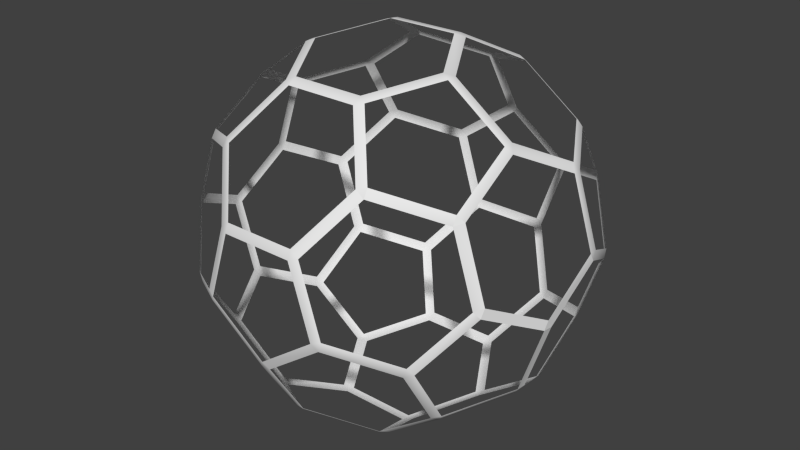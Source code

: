 # Source: Fullerene_Shield.blend  (saved by Blender 2.79.0; exported with 4.5.12 LTS)
import bpy
from mathutils import Matrix  # noqa: F401  (used for matrix-valued properties, if any)

bpy.ops.wm.read_factory_settings(use_empty=True)
scene = bpy.context.scene
scene.name = 'Scene'

# ---- collections
col_collection_1 = bpy.data.collections.new('Collection 1'); scene.collection.children.link(col_collection_1)

# ---- world
world_world = bpy.data.worlds.new('World'); scene.world = world_world
world_world.color = (0.05088, 0.05088, 0.05088)
world_world.use_sun_shadow = False
world_world.sun_shadow_jitter_overblur = 0.0
world_world.cycles.sampling_method = 'NONE'
world_world.cycles.sample_map_resolution = 256

# ---- meshes
me_fullerene_shield = bpy.data.meshes.new('Fullerene Shield')
me_fullerene_shield.from_pydata([(0.1994, -0.4254, -0.06213), (0.3421, -0.3217, -0.06346), (0.3559, -0.2121, -0.2312), (0.4109, -0.04289, -0.2334), (0.3559, -0.3038, -0.07872), (0.4109, -0.2262, 0.07169), (-0.3979, 0.03898, 0.2555), (-0.309, -0.08232, 0.3506), (-0.3009, -0.1071, 0.3509), (-0.3009, -0.2596, 0.2593), (-0.3429, 0.2082, 0.2534), (-0.165, -0.03441, 0.4436), (-0.157, -0.05911, 0.4439), (-0.157, -0.3642, 0.2606), (0.3085, -0.2716, 0.2359), (0.1658, -0.3752, 0.2372), (0.1976, 0.2762, 0.3341), (0.3417, 0.2282, 0.241), (0.3417, 0.32, 0.08835), (-0.08898, 0.1501, 0.4413), (0.08896, 0.1501, 0.4413), (0.1779, 0.2714, 0.3462), (0.4659, 0.03468, -0.08296), (0.08896, 0.4601, -0.07462), (-0.08898, 0.4601, -0.07462), (0.1779, 0.4331, 0.0771), (-0.1779, 0.4331, 0.0771), (0.3966, -0.2449, 0.08556), (-0.08898, 0.4061, 0.2288), (0.08896, 0.4061, 0.2288), (-0.3417, 0.32, 0.08835), (-0.3417, 0.2282, 0.241), (-0.1086, 0.3976, 0.2389), (-0.1976, 0.4246, 0.08703), (-0.1976, 0.2762, 0.3341), (0.1113, -0.4521, 0.08822), (0.1441, 0.3799, -0.2486), (-1.066e-05, 0.332, -0.3417), (-0.1441, 0.3799, -0.2486), (-0.08907, 0.4576, -0.09808), (0.08905, 0.4576, -0.09808), (0.1976, 0.4246, 0.08703), (0.1085, 0.3976, 0.2389), (0.08896, 0.3927, 0.2511), (-0.08898, 0.3927, 0.2511), (-0.1779, 0.2714, 0.3462), (-0.11, 0.1348, 0.4415), (-0.199, 0.2561, 0.3464), (-0.4639, 0.05591, -0.09305), (-0.4088, 0.2253, -0.09517), (-0.3198, 0.2523, -0.247), (-0.4088, -0.02174, -0.2436), (-0.3198, 0.09966, -0.3388), (0.01299, -0.1637, 0.4452), (0.01299, -0.3162, 0.3535), (0.3009, -0.1071, 0.3509), (0.1569, -0.05911, 0.4439), (0.3009, -0.2596, 0.2593), (0.1569, -0.3642, 0.2606), (-0.01301, -0.3162, 0.3535), (-0.01301, -0.1637, 0.4452), (0.4088, 0.2253, -0.09517), (0.4638, 0.05591, -0.09305), (0.4088, -0.02174, -0.2436), (0.3197, 0.09966, -0.3388), (0.3197, 0.2523, -0.247), (0.4659, 0.05697, -0.06957), (0.4109, 0.2262, -0.07169), (0.3559, 0.3038, 0.07872), (0.3559, 0.2121, 0.2312), (0.4109, 0.0429, 0.2334), (0.1989, 0.2561, 0.3464), (0.11, 0.1348, 0.4415), (0.3429, 0.2082, 0.2534), (0.3979, 0.03898, 0.2555), (0.309, -0.08232, 0.3506), (0.165, -0.03441, 0.4436), (0.1441, -0.04116, 0.4522), (0.08905, 0.1282, 0.4501), (-1.066e-05, -0.1459, 0.4535), (-0.1441, -0.04116, 0.4522), (-0.08907, 0.1282, 0.4501), (-0.4088, 0.02175, 0.2436), (-0.4639, -0.05591, 0.09305), (-0.3198, -0.09965, 0.3388), (-0.4088, -0.2253, 0.09517), (-0.3198, -0.2523, 0.247), (0.08905, -0.1282, -0.4501), (-0.08907, -0.1282, -0.4501), (0.1441, 0.04116, -0.4522), (-1.066e-05, 0.1459, -0.4535), (-0.1441, 0.04116, -0.4522), (0.4088, -0.2253, 0.09517), (0.3197, -0.2523, 0.247), (0.3197, -0.09965, 0.3388), (0.4088, 0.02175, 0.2436), (-0.08907, -0.4576, 0.09808), (0.08905, -0.4576, 0.09808), (-0.1441, -0.3799, 0.2486), (0.1441, -0.3799, 0.2486), (-1.066e-05, -0.332, 0.3417), (-0.1976, -0.4246, -0.08703), (-0.3417, -0.3199, -0.08834), (-0.1086, -0.3976, -0.2389), (-0.1976, -0.2762, -0.3341), (-0.3417, -0.2282, -0.241), (0.1976, -0.4246, -0.08703), (0.1085, -0.3976, -0.2389), (0.1976, -0.2762, -0.3341), (0.3417, -0.2282, -0.241), (0.3417, -0.3199, -0.08834), (-0.08898, -0.4061, -0.2288), (0.08896, -0.4061, -0.2288), (0.08896, -0.3927, -0.2511), (-0.08898, -0.3927, -0.2511), (0.08896, -0.1501, -0.4413), (0.1779, -0.2714, -0.3462), (0.1989, -0.2561, -0.3464), (0.11, -0.1348, -0.4415), (0.1779, -0.4331, -0.0771), (0.08896, -0.4601, 0.07462), (0.3429, -0.2082, -0.2534), (0.3979, -0.03898, -0.2555), (-0.1779, -0.2714, -0.3462), (-0.08898, -0.1501, -0.4413), (-0.11, -0.1348, -0.4415), (-0.199, -0.2561, -0.3464), (-0.3979, -0.2439, 0.08555), (-0.3429, -0.3215, -0.06485), (-0.3559, -0.3038, -0.07872), (-0.4109, -0.2262, 0.07169), (-0.1779, -0.4331, -0.0771), (-0.199, -0.4261, -0.0635), (-0.08898, -0.4601, 0.07462), (-0.11, -0.4531, 0.08823), (-0.3559, -0.2121, -0.2312), (-0.4109, -0.04289, -0.2334), (-0.3429, -0.2082, -0.2534), (-0.3979, -0.03898, -0.2555), (0.165, 0.03442, -0.4436), (-0.01301, 0.1637, -0.4452), (-0.157, 0.05912, -0.4439), (0.1569, 0.05912, -0.4439), (0.01299, 0.1637, -0.4452), (-0.165, 0.03442, -0.4436), (0.309, 0.08233, -0.3506), (-0.3009, 0.1071, -0.3509), (-0.01301, 0.3162, -0.3535), (0.01299, 0.3162, -0.3535), (0.3009, 0.1071, -0.3509), (-0.309, 0.08233, -0.3506), (-0.309, -0.2709, 0.2373), (-0.4659, -0.03468, 0.08296), (-0.4109, 0.0429, 0.2334), (-0.4659, 0.05697, -0.06957), (-0.165, -0.3755, 0.2386), (-0.3559, 0.2121, 0.2312), (-0.4659, -0.05696, 0.06957), (-0.4659, 0.03468, -0.08296), (0.3429, 0.3215, 0.06485), (0.3979, 0.2439, -0.08554), (-0.1658, 0.3752, -0.2372), (-0.3085, 0.2716, -0.2359), (-0.3966, 0.2449, -0.08556), (-0.3559, 0.3038, 0.07872), (-0.4109, 0.2262, -0.07169), (0.1989, 0.4261, 0.0635), (-0.1113, 0.4521, -0.08822), (-0.1995, 0.4254, 0.06213), (-0.3421, 0.3217, 0.06346), (0.309, 0.2709, -0.2373), (0.165, 0.3755, -0.2386), (0.11, 0.4531, -0.08823), (-0.3009, 0.2596, -0.2593), (-0.157, 0.3642, -0.2606), (0.3009, 0.2596, -0.2593), (0.1569, 0.3642, -0.2606), (0.4659, -0.05696, 0.06957), (0.4659, -0.03468, 0.08296), (0.4638, -0.05591, 0.09305)], [], [(130, 127, 129), (102, 105, 129), (35, 0, 120), (169, 164, 163), (101, 131, 103), (113, 114, 112), (50, 162, 49), (162, 173, 161), (137, 138, 135), (52, 51, 150), (38, 174, 37), (39, 167, 38), (25, 23, 166), (18, 68, 17), (43, 42, 21), (28, 29, 44), (168, 33, 169), (30, 31, 164), (44, 45, 32), (28, 32, 26), (18, 41, 159), (25, 41, 29), (89, 142, 90), (143, 148, 140), (63, 3, 62), (177, 178, 22), (5, 4, 27), (110, 4, 109), (31, 34, 10), (45, 19, 47), (40, 36, 172), (36, 37, 176), (26, 168, 24), (39, 40, 24), (160, 170, 61), (170, 171, 175), (3, 122, 2), (64, 145, 63), (107, 112, 106), (110, 106, 1), (93, 92, 14), (92, 179, 5), (66, 67, 62), (159, 160, 68), (64, 65, 149), (142, 139, 149), (86, 151, 85), (82, 83, 153), (102, 128, 101), (134, 133, 132), (10, 6, 156), (84, 82, 7), (154, 152, 158), (85, 130, 83), (87, 118, 89), (118, 115, 117), (91, 90, 141), (88, 91, 125), (104, 103, 123), (105, 104, 137), (109, 121, 108), (107, 108, 113), (51, 48, 136), (49, 165, 48), (52, 146, 50), (141, 146, 144), (125, 126, 124), (87, 88, 115), (177, 179, 178), (178, 179, 95), (95, 70, 178), (70, 95, 74), (75, 74, 94), (94, 74, 95), (94, 55, 75), (73, 17, 69), (73, 70, 74), (70, 73, 69), (71, 17, 73), (17, 71, 16), (16, 71, 21), (20, 21, 72), (72, 21, 71), (78, 20, 72), (78, 72, 77), (72, 76, 77), (77, 76, 56), (75, 55, 76), (55, 56, 76), (77, 56, 79), (56, 53, 79), (79, 53, 60), (60, 53, 59), (53, 54, 59), (59, 54, 100), (100, 54, 99), (54, 58, 99), (58, 15, 99), (58, 57, 15), (15, 57, 14), (93, 14, 57), (93, 57, 94), (57, 55, 94), (99, 15, 97), (15, 35, 97), (97, 35, 120), (97, 120, 96), (120, 133, 96), (96, 133, 134), (96, 134, 98), (134, 155, 98), (98, 155, 13), (59, 98, 13), (100, 98, 59), (13, 155, 9), (155, 151, 9), (86, 9, 151), (84, 9, 86), (9, 84, 8), (7, 8, 84), (8, 7, 12), (7, 11, 12), (12, 11, 80), (79, 60, 80), (60, 12, 80), (11, 46, 80), (80, 46, 81), (46, 19, 81), (81, 19, 78), (19, 20, 78), (47, 19, 46), (45, 47, 34), (10, 34, 47), (10, 156, 31), (164, 31, 156), (164, 169, 30), (169, 33, 30), (33, 168, 26), (26, 32, 33), (32, 28, 44), (32, 45, 34), (44, 29, 43), (43, 29, 42), (21, 42, 16), (29, 41, 42), (25, 166, 41), (159, 41, 166), (159, 68, 18), (17, 68, 69), (166, 23, 172), (172, 23, 40), (24, 40, 23), (24, 167, 39), (24, 168, 167), (38, 167, 161), (38, 161, 174), (37, 174, 147), (37, 147, 148), (176, 37, 148), (176, 171, 36), (172, 36, 171), (143, 140, 90), (140, 148, 147), (90, 142, 143), (89, 139, 142), (149, 139, 145), (64, 149, 145), (149, 65, 175), (170, 175, 65), (175, 171, 176), (61, 170, 65), (67, 160, 61), (68, 160, 67), (62, 67, 61), (62, 22, 66), (178, 66, 22), (62, 3, 22), (63, 122, 3), (63, 145, 122), (2, 122, 121), (109, 2, 121), (109, 4, 2), (110, 1, 4), (27, 4, 1), (5, 27, 92), (179, 177, 5), (14, 92, 27), (1, 106, 0), (119, 0, 106), (106, 112, 119), (113, 112, 107), (113, 108, 116), (108, 117, 116), (108, 121, 117), (117, 115, 116), (87, 115, 118), (89, 118, 139), (115, 88, 124), (125, 124, 88), (124, 126, 123), (123, 126, 104), (125, 91, 144), (141, 144, 91), (141, 90, 140), (144, 146, 150), (150, 146, 52), (50, 146, 173), (173, 162, 50), (161, 173, 174), (49, 162, 163), (49, 163, 165), (48, 165, 154), (154, 158, 48), (136, 48, 158), (136, 138, 51), (150, 51, 138), (135, 138, 136), (137, 135, 105), (137, 104, 126), (123, 103, 114), (103, 111, 114), (112, 114, 111), (103, 131, 111), (101, 132, 131), (132, 133, 131), (101, 128, 132), (102, 129, 128), (129, 105, 135), (129, 127, 128), (85, 127, 130), (83, 130, 157), (157, 152, 83), (158, 152, 157), (153, 83, 152), (153, 6, 82), (85, 151, 127), (7, 82, 6), (156, 6, 153), (163, 164, 165), (120, 0, 119)])
me_fullerene_shield.polygons.foreach_set('use_smooth', [1, 1, 1, 1, 1, 1, 1, 1, 1, 1, 1, 1, 1, 1, 1, 1, 1, 1, 1, 1, 1, 1, 1, 1, 1, 0, 1, 1, 1, 1, 1, 1, 1, 1, 1, 1, 1, 1, 1, 1, 1, 0, 1, 1, 1, 1, 1, 1, 1, 1, 1, 1, 1, 1, 1, 1, 1, 1, 1, 1, 1, 1, 1, 1, 1, 1, 1, 1, 0, 0, 0, 0, 1, 1, 1, 0, 0, 0, 0, 0, 0, 1, 1, 1, 1, 1, 1, 1, 1, 1, 1, 1, 1, 1, 1, 1, 1, 1, 1, 1, 1, 1, 1, 1, 1, 1, 1, 1, 1, 1, 1, 1, 1, 1, 1, 1, 1, 1, 1, 1, 1, 1, 1, 1, 1, 1, 1, 1, 1, 1, 1, 1, 1, 1, 1, 1, 1, 1, 1, 1, 1, 1, 1, 1, 1, 1, 1, 1, 1, 1, 1, 1, 1, 1, 1, 1, 1, 1, 1, 1, 1, 0, 1, 1, 1, 1, 1, 1, 1, 1, 1, 1, 1, 1, 1, 0, 1, 1, 1, 1, 1, 1, 1, 1, 1, 0, 1, 1, 1, 1, 1, 1, 1, 1, 1, 1, 1, 1, 1, 1, 1, 1, 1, 1, 1, 1, 1, 1, 1, 1, 1, 1, 1, 1, 1, 1, 1, 1, 1, 1, 1, 1, 1, 1, 1, 1, 1, 1, 1, 1, 1, 1, 1, 1, 1, 1, 1, 1, 1, 1])
me_fullerene_shield.use_remesh_preserve_volume = False
me_fullerene_shield.use_remesh_preserve_attributes = False
me_fullerene_shield.use_mirror_vertex_groups = False
me_fullerene_shield.update()
me_fullerene_shield.normals_split_custom_set([tuple(v) for v in zip(*[iter([0.8997, 0.407, 0.1578, 0.6804, 0.6726, -0.2909, 0.8841, 0.3934, 0.2523, 0.6138, 0.729, 0.3029, 0.653, 0.611, 0.4475, 0.8841, 0.3934, 0.2523, -0.5529, 0.827, -0.1019, -0.4372, 0.8806, -0.1825, -0.1557, 0.9803, 0.1215, 0.6348, -0.7518, 0.1782, 0.926, -0.348, -0.1466, 0.6036, -0.7921, 0.09025, 0.4411, 0.8188, 0.3674, 0.1492, 0.9888, 0.004858, 0.4028, 0.7547, 0.5178, -0.07936, 0.6523, 0.7538, -0.03876, 0.7366, 0.6752, 0.04038, 0.9458, 0.3224, 0.7571, -0.4748, 0.4487, 0.5404, -0.7951, 0.2753, 0.8951, -0.3712, 0.2472, 0.5404, -0.7951, 0.2753, 0.4011, -0.5382, 0.7413, 0.5455, -0.8139, 0.2, 0.5821, 0.3586, 0.7298, 0.6448, 0.2492, 0.7226, 0.9339, 0.2469, 0.2586, 0.7586, -0.2709, 0.5926, 0.8087, -0.04514, 0.5864, 0.6747, 0.08585, 0.7331, 0.1998, -0.7857, 0.5855, 0.4165, -0.5442, 0.7282, -0.06979, -0.7692, 0.6352, 0.1922, -0.9247, 0.3286, 0.5285, -0.8467, 0.06191, 0.1998, -0.7857, 0.5855, -0.03493, -0.991, -0.1289, -0.124, -0.9788, -0.1631, -0.4623, -0.8685, 0.1787, -0.6599, -0.6888, -0.3003, -0.9077, -0.3792, -0.1798, -0.7026, -0.5357, -0.4684, -0.1361, -0.6749, -0.7252, -0.3774, -0.7858, -0.4899, -0.194, -0.5429, -0.8171, -0.03823, -0.9716, -0.2334, -0.07253, -0.9788, -0.1916, -0.00253, -0.6825, -0.7309, 0.5297, -0.8174, 0.2264, 0.4347, -0.8523, -0.2909, 0.6348, -0.7518, 0.1782, 0.6237, -0.7483, -0.2261, 0.6707, -0.5867, -0.4537, 0.926, -0.348, -0.1466, -0.00253, -0.6825, -0.7309, 0.1237, -0.6613, -0.7399, 0.3192, -0.7694, -0.5532, -0.03823, -0.9716, -0.2334, 0.3192, -0.7694, -0.5532, 0.09129, -0.9843, -0.1511, -0.6599, -0.6888, -0.3003, -0.4802, -0.8331, -0.2746, -0.6108, -0.7709, 0.1805, -0.03493, -0.991, -0.1289, -0.4802, -0.8331, -0.2746, -0.07253, -0.9788, -0.1916, -0.1054, -0.08007, 0.9912, -0.5098, -0.3093, 0.8027, -0.01698, -0.292, 0.9563, -0.1833, -0.3352, 0.9241, -0.2801, -0.4998, 0.8196, 0.2106, -0.3705, 0.9046, -0.8497, -0.1195, 0.5135, -0.8935, 0.3207, 0.3144, -0.9234, -0.1948, 0.3308, -1.0, 0.0, 0.0, -1.0, 0.0, 0.0, -1.0, 0.0, 0.0, -0.9042, 0.418, -0.08748, -0.8963, 0.4432, 0.01634, -0.6005, 0.776, -0.193, -0.6173, 0.7054, 0.3484, -0.8963, 0.4432, 0.01634, -0.6176, 0.6019, 0.5062, 0.6707, -0.5867, -0.4537, 0.4625, -0.6698, -0.5809, 0.6367, -0.18, -0.7498, 0.1237, -0.6613, -0.7399, 0.1939, -0.5668, -0.8007, 0.5199, -0.2518, -0.8163, -0.04508, -0.959, 0.2797, -0.272, -0.867, 0.4177, -0.4877, -0.8468, 0.2124, -0.272, -0.867, 0.4177, -0.06979, -0.7692, 0.6352, -0.3712, -0.508, 0.7773, 0.09129, -0.9843, -0.1511, 0.5297, -0.8174, 0.2264, 0.09034, -0.9873, -0.1307, 0.1922, -0.9247, 0.3286, -0.04508, -0.959, 0.2797, 0.09034, -0.9873, -0.1307, -0.6739, -0.7336, 0.08771, -0.5797, -0.7704, 0.2655, -0.876, -0.3361, 0.3459, -0.5797, -0.7704, 0.2655, -0.5707, -0.7705, 0.284, -0.3887, -0.6519, 0.6511, -0.8935, 0.3207, 0.3144, -0.6375, 0.1272, 0.7599, -0.8648, 0.4337, 0.2531, -0.7681, -0.2476, 0.5905, -0.6282, 0.1668, 0.7599, -0.8497, -0.1195, 0.5135, -0.3852, 0.8045, 0.4521, 0.04038, 0.9458, 0.3224, -0.5467, 0.8044, 0.2325, -0.6173, 0.7054, 0.3484, -0.5467, 0.8044, 0.2325, -0.6081, 0.7741, -0.1762, -0.6968, 0.4215, -0.5804, -0.8363, 0.4575, -0.302, -0.5985, 0.7743, -0.2055, -0.866, 0.4628, -0.1893, -0.947, 0.3065, -0.09661, -0.947, 0.3065, -0.09661, -0.9955, -0.08372, -0.04441, -0.9181, -0.3694, -0.1433, -0.9234, -0.1948, 0.3308, -0.6108, -0.7709, 0.1805, -0.6739, -0.7336, 0.08771, -0.9077, -0.3792, -0.1798, -0.7681, -0.2476, 0.5905, -0.7983, -0.3838, 0.4642, -0.5208, -0.4509, 0.7249, -0.5098, -0.3093, 0.8027, -0.5426, 0.144, 0.8276, -0.5208, -0.4509, 0.7249, 0.7739, 0.4151, -0.4783, 0.5499, 0.7953, -0.2551, 0.9066, 0.3321, -0.2602, 0.8023, 0.03104, -0.5961, 0.9406, 0.1113, -0.3208, 0.915, -0.32, -0.2455, 0.6138, 0.729, 0.3029, 0.6971, 0.7003, -0.154, 0.4411, 0.8188, 0.3674, 0.5021, 0.856, -0.1228, 0.03975, 0.9865, 0.159, 0.5382, 0.8289, -0.1526, 0.6367, -0.18, -0.7498, 0.6633, -0.2905, -0.6896, 0.9135, -0.301, -0.2738, 0.6995, 0.3351, -0.6312, 0.8023, 0.03104, -0.5961, 0.6109, -0.1147, -0.7834, 0.9463, -0.2785, -0.1641, 0.9764, -0.2112, -0.04505, 0.9671, 0.2296, 0.1094, 0.9066, 0.3321, -0.2602, 0.8997, 0.407, 0.1578, 0.9406, 0.1113, -0.3208, -0.2037, 0.1085, 0.973, -0.5224, 0.2928, 0.8008, -0.1054, -0.08007, 0.9912, -0.5224, 0.2928, 0.8008, 0.003707, 0.4838, 0.8752, -0.5985, 0.3067, 0.74, 0.2015, 0.04298, 0.9785, 0.03189, -0.2144, 0.9762, 0.3519, -0.4188, 0.8371, 0.08657, 0.1101, 0.9901, 0.2015, 0.04298, 0.9785, 0.4904, 0.1544, 0.8577, 0.5365, 0.5961, 0.5973, 0.4028, 0.7547, 0.5178, 0.1355, 0.6745, 0.7257, 0.653, 0.611, 0.4475, 0.5365, 0.5961, 0.5973, 0.5821, 0.3586, 0.7298, -0.6176, 0.6019, 0.5062, -0.6581, 0.1627, 0.7352, -0.4679, 0.671, 0.5753, -0.3852, 0.8045, 0.4521, -0.4679, 0.671, 0.5753, -0.07936, 0.6523, 0.7538, 0.8087, -0.04514, 0.5864, 0.9472, -0.06096, 0.3149, 0.9279, 0.3, 0.2212, 0.8951, -0.3712, 0.2472, 0.9043, -0.4041, -0.1373, 0.9472, -0.06096, 0.3149, 0.7586, -0.2709, 0.5926, 0.3837, -0.3956, 0.8344, 0.7571, -0.4748, 0.4487, 0.3519, -0.4188, 0.8371, 0.3837, -0.3956, 0.8344, 0.6013, -0.03147, 0.7984, 0.4904, 0.1544, 0.8577, 0.5061, 0.2375, 0.8291, 0.1513, 0.5785, 0.8015, -0.2037, 0.1085, 0.973, 0.08657, 0.1101, 0.9901, 0.003707, 0.4838, 0.8752, -0.9945, 0.05372, -0.0894, -0.9945, 0.05372, -0.0894, -0.9945, 0.05372, -0.0894, -0.947, -0.0586, -0.316, -0.947, -0.0586, -0.316, -0.947, -0.0586, -0.316, -0.947, -0.05862, -0.316, -0.947, -0.05862, -0.316, -0.947, -0.05862, -0.316, -0.837, -0.1687, -0.5206, -0.837, -0.1687, -0.5206, -0.837, -0.1687, -0.5206, -0.4869, 0.005587, -0.8734, -0.6918, -0.2561, -0.6752, -0.7597, 0.1339, -0.6364, -0.7597, 0.1339, -0.6364, -0.6918, -0.2561, -0.6752, -0.8675, 0.08991, -0.4892, -0.7597, 0.1339, -0.6364, -0.5052, 0.4458, -0.7389, -0.4869, 0.005587, -0.8734, -0.7723, -0.3671, -0.5184, -0.7723, -0.3671, -0.5184, -0.7723, -0.3671, -0.5184, -0.8092, -0.2695, -0.5221, -0.8092, -0.2695, -0.5221, -0.7652, -0.03716, -0.6427, -0.8089, -0.2694, -0.5226, -0.8089, -0.2694, -0.5226, -0.8148, -0.503, -0.2883, -0.5852, -0.4519, -0.6733, -0.5852, -0.4519, -0.6733, -0.7467, -0.1636, -0.6447, -0.5853, -0.4514, -0.6736, -0.5853, -0.4514, -0.6736, -0.4262, -0.6378, -0.6415, -0.3594, -0.5047, -0.7849, -0.4609, -0.2862, -0.8401, -0.3594, -0.5047, -0.7849, -0.03598, -0.536, -0.8435, -0.2423, -0.6218, -0.7448, -0.4627, -0.3353, -0.8207, -0.4627, -0.3353, -0.8207, -0.2423, -0.6218, -0.7448, -0.5961, -0.4243, -0.6817, -0.1619, -0.1548, -0.9746, -0.03598, -0.536, -0.8435, -0.4627, -0.3353, -0.8207, -0.1619, -0.1548, -0.9746, -0.4627, -0.3353, -0.8207, -0.1826, 0.1356, -0.9738, -0.4627, -0.3353, -0.8207, -0.4935, -0.1611, -0.8547, -0.1826, 0.1356, -0.9738, -0.1826, 0.1356, -0.9738, -0.4935, -0.1611, -0.8547, -0.4266, 0.379, -0.8212, -0.4869, 0.005587, -0.8734, -0.5052, 0.4458, -0.7389, -0.4935, -0.1611, -0.8547, -0.5052, 0.4458, -0.7389, -0.4266, 0.379, -0.8212, -0.4935, -0.1611, -0.8547, -0.1826, 0.1356, -0.9738, -0.4266, 0.379, -0.8212, 0.08415, 0.2074, -0.9746, -0.4266, 0.379, -0.8212, -0.3064, 0.4251, -0.8517, 0.08415, 0.2074, -0.9746, 0.08415, 0.2074, -0.9746, -0.3064, 0.4251, -0.8517, 0.1683, 0.5265, -0.8334, 0.1683, 0.5265, -0.8334, -0.3064, 0.4251, -0.8517, 0.2435, 0.6354, -0.7328, -0.3064, 0.4251, -0.8517, -0.2778, 0.4948, -0.8234, 0.2435, 0.6354, -0.7328, 0.2435, 0.6354, -0.7328, -0.2778, 0.4948, -0.8234, -0.05916, 0.7686, -0.637, -0.05916, 0.7686, -0.637, -0.2778, 0.4948, -0.8234, -0.246, 0.8687, -0.43, -0.2778, 0.4948, -0.8234, -0.3979, 0.5455, -0.7377, -0.246, 0.8687, -0.43, -0.3979, 0.5455, -0.7377, -0.5653, 0.727, -0.3897, -0.246, 0.8687, -0.43, -0.3979, 0.5455, -0.7377, -0.3864, 0.6273, -0.6762, -0.5653, 0.727, -0.3897, -0.5653, 0.727, -0.3897, -0.3864, 0.6273, -0.6762, -0.5985, 0.7743, -0.2055, -0.6968, 0.4215, -0.5804, -0.5985, 0.7743, -0.2055, -0.3864, 0.6273, -0.6762, -0.6968, 0.4215, -0.5804, -0.3864, 0.6273, -0.6762, -0.7597, 0.1339, -0.6364, -0.3864, 0.6273, -0.6762, -0.5052, 0.4458, -0.7389, -0.7597, 0.1339, -0.6364, -0.246, 0.8687, -0.43, -0.5653, 0.727, -0.3897, -0.1102, 0.9495, -0.2938, -0.5653, 0.727, -0.3897, -0.5529, 0.827, -0.1019, -0.1102, 0.9495, -0.2938, -0.1102, 0.9495, -0.2938, -0.5529, 0.827, -0.1019, -0.1557, 0.9803, 0.1215, -0.1102, 0.9495, -0.2938, -0.1557, 0.9803, 0.1215, 0.197, 0.9225, -0.3319, -0.1557, 0.9803, 0.1215, 0.03975, 0.9865, 0.159, 0.197, 0.9225, -0.3319, 0.197, 0.9225, -0.3319, 0.03975, 0.9865, 0.159, 0.5021, 0.856, -0.1228, 0.197, 0.9225, -0.3319, 0.5021, 0.856, -0.1228, 0.1842, 0.799, -0.5725, 0.5021, 0.856, -0.1228, 0.5446, 0.8018, -0.2459, 0.1842, 0.799, -0.5725, 0.1842, 0.799, -0.5725, 0.5446, 0.8018, -0.2459, 0.3339, 0.5373, -0.7745, 0.2435, 0.6354, -0.7328, 0.1842, 0.799, -0.5725, 0.3339, 0.5373, -0.7745, -0.05916, 0.7686, -0.637, 0.1842, 0.799, -0.5725, 0.2435, 0.6354, -0.7328, 0.3339, 0.5373, -0.7745, 0.5446, 0.8018, -0.2459, 0.4332, 0.5117, -0.742, 0.5446, 0.8018, -0.2459, 0.5499, 0.7953, -0.2551, 0.4332, 0.5117, -0.742, 0.7739, 0.4151, -0.4783, 0.4332, 0.5117, -0.742, 0.5499, 0.7953, -0.2551, 0.6995, 0.3351, -0.6312, 0.4332, 0.5117, -0.742, 0.7739, 0.4151, -0.4783, 0.4332, 0.5117, -0.742, 0.6995, 0.3351, -0.6312, 0.3523, 0.359, -0.8643, 0.6109, -0.1147, -0.7834, 0.3523, 0.359, -0.8643, 0.6995, 0.3351, -0.6312, 0.3523, 0.359, -0.8643, 0.6109, -0.1147, -0.7834, 0.276, 0.3683, -0.8878, 0.6109, -0.1147, -0.7834, 0.4986, -0.2203, -0.8384, 0.276, 0.3683, -0.8878, 0.276, 0.3683, -0.8878, 0.4986, -0.2203, -0.8384, 0.2319, -0.03038, -0.9723, 0.08415, 0.2074, -0.9746, 0.1683, 0.5265, -0.8334, 0.2319, -0.03038, -0.9723, 0.1683, 0.5265, -0.8334, 0.276, 0.3683, -0.8878, 0.2319, -0.03038, -0.9723, 0.4986, -0.2203, -0.8384, 0.5092, -0.1975, -0.8377, 0.2319, -0.03038, -0.9723, 0.2319, -0.03038, -0.9723, 0.5092, -0.1975, -0.8377, 0.05874, -0.1808, -0.9818, 0.5092, -0.1975, -0.8377, 0.1939, -0.5668, -0.8007, 0.05874, -0.1808, -0.9818, 0.05874, -0.1808, -0.9818, 0.1939, -0.5668, -0.8007, -0.1619, -0.1548, -0.9746, 0.1939, -0.5668, -0.8007, -0.03598, -0.536, -0.8435, -0.1619, -0.1548, -0.9746, 0.5199, -0.2518, -0.8163, 0.1939, -0.5668, -0.8007, 0.5092, -0.1975, -0.8377, 0.1237, -0.6613, -0.7399, 0.5199, -0.2518, -0.8163, 0.4625, -0.6698, -0.5809, 0.6367, -0.18, -0.7498, 0.4625, -0.6698, -0.5809, 0.5199, -0.2518, -0.8163, 0.6367, -0.18, -0.7498, 0.9135, -0.301, -0.2738, 0.6707, -0.5867, -0.4537, 0.926, -0.348, -0.1466, 0.6707, -0.5867, -0.4537, 0.9135, -0.301, -0.2738, 0.926, -0.348, -0.1466, 0.6348, -0.7518, 0.1782, 0.6237, -0.7483, -0.2261, 0.6348, -0.7518, 0.1782, 0.4347, -0.8523, -0.2909, 0.6237, -0.7483, -0.2261, 0.4347, -0.8523, -0.2909, 0.5297, -0.8174, 0.2264, 0.09129, -0.9843, -0.1511, 0.09129, -0.9843, -0.1511, 0.3192, -0.7694, -0.5532, 0.4347, -0.8523, -0.2909, 0.3192, -0.7694, -0.5532, -0.03823, -0.9716, -0.2334, -0.00253, -0.6825, -0.7309, 0.3192, -0.7694, -0.5532, 0.1237, -0.6613, -0.7399, 0.4625, -0.6698, -0.5809, -0.00253, -0.6825, -0.7309, -0.07253, -0.9788, -0.1916, -0.1361, -0.6749, -0.7252, -0.1361, -0.6749, -0.7252, -0.07253, -0.9788, -0.1916, -0.3774, -0.7858, -0.4899, -0.194, -0.5429, -0.8171, -0.3774, -0.7858, -0.4899, -0.4549, -0.5791, -0.6766, -0.07253, -0.9788, -0.1916, -0.4802, -0.8331, -0.2746, -0.3774, -0.7858, -0.4899, -0.03493, -0.991, -0.1289, -0.4623, -0.8685, 0.1787, -0.4802, -0.8331, -0.2746, -0.6108, -0.7709, 0.1805, -0.4802, -0.8331, -0.2746, -0.4623, -0.8685, 0.1787, -0.6108, -0.7709, 0.1805, -0.9077, -0.3792, -0.1798, -0.6599, -0.6888, -0.3003, -0.7026, -0.5357, -0.4684, -0.9077, -0.3792, -0.1798, -0.8789, -0.2165, -0.425, -0.4623, -0.8685, 0.1787, -0.124, -0.9788, -0.1631, -0.4877, -0.8468, 0.2124, -0.4877, -0.8468, 0.2124, -0.124, -0.9788, -0.1631, -0.04508, -0.959, 0.2797, 0.09034, -0.9873, -0.1307, -0.04508, -0.959, 0.2797, -0.124, -0.9788, -0.1631, 0.09034, -0.9873, -0.1307, 0.5285, -0.8467, 0.06191, 0.1922, -0.9247, 0.3286, 0.09034, -0.9873, -0.1307, 0.5297, -0.8174, 0.2264, 0.5285, -0.8467, 0.06191, 0.1998, -0.7857, 0.5855, 0.5285, -0.8467, 0.06191, 0.5455, -0.8139, 0.2, 0.1998, -0.7857, 0.5855, 0.5455, -0.8139, 0.2, 0.4165, -0.5442, 0.7282, -0.06979, -0.7692, 0.6352, 0.4165, -0.5442, 0.7282, 0.3118, -0.4718, 0.8247, -0.06979, -0.7692, 0.6352, 0.3118, -0.4718, 0.8247, -0.2801, -0.4998, 0.8196, -0.3712, -0.508, 0.7773, -0.06979, -0.7692, 0.6352, -0.2801, -0.4998, 0.8196, -0.3712, -0.508, 0.7773, -0.5707, -0.7705, 0.284, -0.272, -0.867, 0.4177, -0.4877, -0.8468, 0.2124, -0.272, -0.867, 0.4177, -0.5707, -0.7705, 0.284, 0.0, -0.423, 0.9061, 0.0, -0.423, 0.9061, 0.0, -0.423, 0.9061, 0.2106, -0.3705, 0.9046, -0.2801, -0.4998, 0.8196, 0.3118, -0.4718, 0.8247, -0.01698, -0.292, 0.9563, -0.5098, -0.3093, 0.8027, -0.1611, -0.5225, 0.8373, -0.1054, -0.08007, 0.9912, -0.5426, 0.144, 0.8276, -0.5098, -0.3093, 0.8027, -0.5208, -0.4509, 0.7249, -0.5426, 0.144, 0.8276, -0.6282, 0.1668, 0.7599, -0.7681, -0.2476, 0.5905, -0.5208, -0.4509, 0.7249, -0.6282, 0.1668, 0.7599, -0.5208, -0.4509, 0.7249, -0.7983, -0.3838, 0.4642, -0.3887, -0.6519, 0.6511, -0.5797, -0.7704, 0.2655, -0.3887, -0.6519, 0.6511, -0.7983, -0.3838, 0.4642, -0.3887, -0.6519, 0.6511, -0.5707, -0.7705, 0.284, -0.3712, -0.508, 0.7773, -0.876, -0.3361, 0.3459, -0.5797, -0.7704, 0.2655, -0.7983, -0.3838, 0.4642, -0.9181, -0.3694, -0.1433, -0.6739, -0.7336, 0.08771, -0.876, -0.3361, 0.3459, -0.9077, -0.3792, -0.1798, -0.6739, -0.7336, 0.08771, -0.9181, -0.3694, -0.1433, -0.9234, -0.1948, 0.3308, -0.9181, -0.3694, -0.1433, -0.876, -0.3361, 0.3459, -0.9234, -0.1948, 0.3308, -0.9727, 0.218, 0.07991, -0.9955, -0.08372, -0.04441, -1.0, -4.026e-07, 0.0, -0.9801, -0.1981, -0.0101, -1.0, -4.026e-07, 0.0, -0.9234, -0.1948, 0.3308, -0.8935, 0.3207, 0.3144, -0.9727, 0.218, 0.07991, -0.8497, -0.1195, 0.5135, -0.6375, 0.1272, 0.7599, -0.8935, 0.3207, 0.3144, -0.8497, -0.1195, 0.5135, -0.6282, 0.1668, 0.7599, -0.6375, 0.1272, 0.7599, -0.8648, 0.4337, 0.2531, -0.6375, 0.1272, 0.7599, -0.6581, 0.1627, 0.7352, -0.6176, 0.6019, 0.5062, -0.8648, 0.4337, 0.2531, -0.6581, 0.1627, 0.7352, -0.6176, 0.6019, 0.5062, -0.8963, 0.4432, 0.01634, -0.8648, 0.4337, 0.2531, -0.6173, 0.7054, 0.3484, -0.6081, 0.7741, -0.1762, -0.8963, 0.4432, 0.01634, -0.6005, 0.776, -0.193, -0.8963, 0.4432, 0.01634, -0.6081, 0.7741, -0.1762, -0.9042, 0.418, -0.08748, -0.6005, 0.776, -0.193, -0.8363, 0.4575, -0.302, -0.947, 0.3065, -0.09659, -0.947, 0.3065, -0.09659, -0.947, 0.3065, -0.09659, -0.5985, 0.7743, -0.2055, -0.8363, 0.4575, -0.302, -0.6005, 0.776, -0.193, -0.6081, 0.7741, -0.1762, -0.5467, 0.8044, 0.2325, -0.4372, 0.8806, -0.1825, -0.09537, 0.9693, 0.2266, -0.4372, 0.8806, -0.1825, -0.5467, 0.8044, 0.2325, -0.5467, 0.8044, 0.2325, 0.04038, 0.9458, 0.3224, -0.09537, 0.9693, 0.2266, -0.07936, 0.6523, 0.7538, 0.04038, 0.9458, 0.3224, -0.3852, 0.8045, 0.4521, -0.07936, 0.6523, 0.7538, -0.4679, 0.671, 0.5753, -0.1087, 0.5217, 0.8462, -0.4679, 0.671, 0.5753, -0.5985, 0.3067, 0.74, -0.1087, 0.5217, 0.8462, -0.4679, 0.671, 0.5753, -0.6581, 0.1627, 0.7352, -0.5985, 0.3067, 0.74, -0.5985, 0.3067, 0.74, 0.003707, 0.4838, 0.8752, -0.1087, 0.5217, 0.8462, -0.2037, 0.1085, 0.973, 0.003707, 0.4838, 0.8752, -0.5224, 0.2928, 0.8008, -0.1054, -0.08007, 0.9912, -0.5224, 0.2928, 0.8008, -0.5426, 0.144, 0.8276, 0.003707, 0.4838, 0.8752, 0.08657, 0.1101, 0.9901, 0.1513, 0.5785, 0.8015, 0.4904, 0.1544, 0.8577, 0.1513, 0.5785, 0.8015, 0.08657, 0.1101, 0.9901, 0.1513, 0.5785, 0.8015, 0.5061, 0.2375, 0.8291, 0.1355, 0.6745, 0.7257, 0.1355, 0.6745, 0.7257, 0.5061, 0.2375, 0.8291, 0.5365, 0.5961, 0.5973, 0.4904, 0.1544, 0.8577, 0.2015, 0.04298, 0.9785, 0.6013, -0.03147, 0.7984, 0.3519, -0.4188, 0.8371, 0.6013, -0.03147, 0.7984, 0.2015, 0.04298, 0.9785, 0.3519, -0.4188, 0.8371, 0.03189, -0.2144, 0.9762, 0.117, -0.5084, 0.8531, 0.6013, -0.03147, 0.7984, 0.3837, -0.3956, 0.8344, 0.6747, 0.08585, 0.7331, 0.6747, 0.08585, 0.7331, 0.3837, -0.3956, 0.8344, 0.7586, -0.2709, 0.5926, 0.7571, -0.4748, 0.4487, 0.3837, -0.3956, 0.8344, 0.4011, -0.5382, 0.7413, 0.4011, -0.5382, 0.7413, 0.5404, -0.7951, 0.2753, 0.7571, -0.4748, 0.4487, 0.5455, -0.8139, 0.2, 0.4011, -0.5382, 0.7413, 0.4165, -0.5442, 0.7282, 0.8951, -0.3712, 0.2472, 0.5404, -0.7951, 0.2753, 0.6036, -0.7921, 0.09025, 0.8951, -0.3712, 0.2472, 0.6036, -0.7921, 0.09025, 0.9043, -0.4041, -0.1373, 0.9472, -0.06096, 0.3149, 0.9043, -0.4041, -0.1373, 0.9463, -0.2785, -0.1641, 0.9463, -0.2785, -0.1641, 0.9671, 0.2296, 0.1094, 0.9472, -0.06096, 0.3149, 0.9279, 0.3, 0.2212, 0.9472, -0.06096, 0.3149, 0.9671, 0.2296, 0.1094, 0.9279, 0.3, 0.2212, 0.6448, 0.2492, 0.7226, 0.8087, -0.04514, 0.5864, 0.6747, 0.08585, 0.7331, 0.8087, -0.04514, 0.5864, 0.6448, 0.2492, 0.7226, 0.9339, 0.2469, 0.2586, 0.6448, 0.2492, 0.7226, 0.9279, 0.3, 0.2212, 0.5821, 0.3586, 0.7298, 0.9339, 0.2469, 0.2586, 0.653, 0.611, 0.4475, 0.5821, 0.3586, 0.7298, 0.5365, 0.5961, 0.5973, 0.5061, 0.2375, 0.8291, 0.1355, 0.6745, 0.7257, 0.4028, 0.7547, 0.5178, -0.03876, 0.7366, 0.6752, 0.4028, 0.7547, 0.5178, 0.1077, 0.9705, 0.2158, -0.03876, 0.7366, 0.6752, 0.04038, 0.9458, 0.3224, -0.03876, 0.7366, 0.6752, 0.1077, 0.9705, 0.2158, 0.4028, 0.7547, 0.5178, 0.1492, 0.9888, 0.004858, 0.1077, 0.9705, 0.2158, 0.4411, 0.8188, 0.3674, 0.5382, 0.8289, -0.1526, 0.1492, 0.9888, 0.004858, 0.5382, 0.8289, -0.1526, 0.03975, 0.9865, 0.159, 0.1492, 0.9888, 0.004858, 0.4411, 0.8188, 0.3674, 0.6971, 0.7003, -0.154, 0.5382, 0.8289, -0.1526, 0.6138, 0.729, 0.3029, 0.8841, 0.3934, 0.2523, 0.6971, 0.7003, -0.154, 0.8841, 0.3934, 0.2523, 0.653, 0.611, 0.4475, 0.9339, 0.2469, 0.2586, 0.8841, 0.3934, 0.2523, 0.6804, 0.6726, -0.2909, 0.6971, 0.7003, -0.154, 0.9066, 0.3321, -0.2602, 0.6804, 0.6726, -0.2909, 0.8997, 0.407, 0.1578, 0.9406, 0.1113, -0.3208, 0.8997, 0.407, 0.1578, 0.9478, 0.3079, 0.08312, 0.9478, 0.3079, 0.08312, 0.9764, -0.2112, -0.04505, 0.9406, 0.1113, -0.3208, 0.9671, 0.2296, 0.1094, 0.9764, -0.2112, -0.04505, 0.9478, 0.3079, 0.08312, 0.915, -0.32, -0.2455, 0.9406, 0.1113, -0.3208, 0.9764, -0.2112, -0.04505, 0.915, -0.32, -0.2455, 0.6633, -0.2905, -0.6896, 0.8023, 0.03104, -0.5961, 0.9066, 0.3321, -0.2602, 0.5499, 0.7953, -0.2551, 0.6804, 0.6726, -0.2909, 0.6109, -0.1147, -0.7834, 0.8023, 0.03104, -0.5961, 0.6633, -0.2905, -0.6896, 0.9135, -0.301, -0.2738, 0.6633, -0.2905, -0.6896, 0.915, -0.32, -0.2455, 0.6036, -0.7921, 0.09025, 0.926, -0.348, -0.1466, 0.9043, -0.4041, -0.1373, -0.1557, 0.9803, 0.1215, -0.4372, 0.8806, -0.1825, -0.09537, 0.9693, 0.2266])] * 3)])

# ---- objects
ob_fullerene_shield = bpy.data.objects.new('Fullerene Shield', me_fullerene_shield)

# ---- transforms, parenting, visibility, modifiers, constraints
ob_fullerene_shield.location = (0.0, 0.0, 0.0)
ob_fullerene_shield.rotation_euler = (1.571, -0.0, 0.0)
ob_fullerene_shield.color = (0.8, 0.8, 0.8, 1.0)
ob_fullerene_shield.lineart.crease_threshold = 0.0

# ---- collection membership
col_collection_1.objects.link(ob_fullerene_shield)

# ---- scene / render settings (as saved in the file)
scene.frame_start = 1; scene.frame_end = 250; scene.frame_set(1)
scene.render.engine = 'BLENDER_EEVEE_NEXT'
scene.render.resolution_percentage = 50
scene.render.dither_intensity = 0.0
scene.cycles.use_denoising = False
scene.cycles.samples = 10
scene.cycles.sampling_pattern = 'TABULATED_SOBOL'
scene.cycles.light_sampling_threshold = 0.0
scene.cycles.use_adaptive_sampling = False
scene.cycles.use_light_tree = False
scene.cycles.blur_glossy = 0.0
scene.cycles.pixel_filter_type = 'GAUSSIAN'
scene.cycles.sample_clamp_indirect = 0.0
scene.view_settings.view_transform = 'Standard'
bpy.context.view_layer.update()

# ---- added for rendering (the .blend has no active camera and no usable light): camera, sun
cam_auto = bpy.data.cameras.new('AutoCamera')
cam_auto.lens = 50.0
cam_auto.sensor_width = 36.0
cam_auto.clip_end = 1000.0
ob_auto_camera = bpy.data.objects.new('AutoCamera', cam_auto)
scene.collection.objects.link(ob_auto_camera)
ob_auto_camera.location = (1.47389, -1.76868, 1.17912)
ob_auto_camera.rotation_euler = (1.09748, -7.21219e-08, 0.694738)
scene.camera = ob_auto_camera
light_auto_sun = bpy.data.lights.new('AutoSun', 'SUN')
light_auto_sun.energy = 3.0
light_auto_sun.angle = 0.0523599
ob_auto_sun = bpy.data.objects.new('AutoSun', light_auto_sun)
scene.collection.objects.link(ob_auto_sun)
ob_auto_sun.rotation_euler = (0.872665, 0.174533, 0.523599)
bpy.context.view_layer.update()
